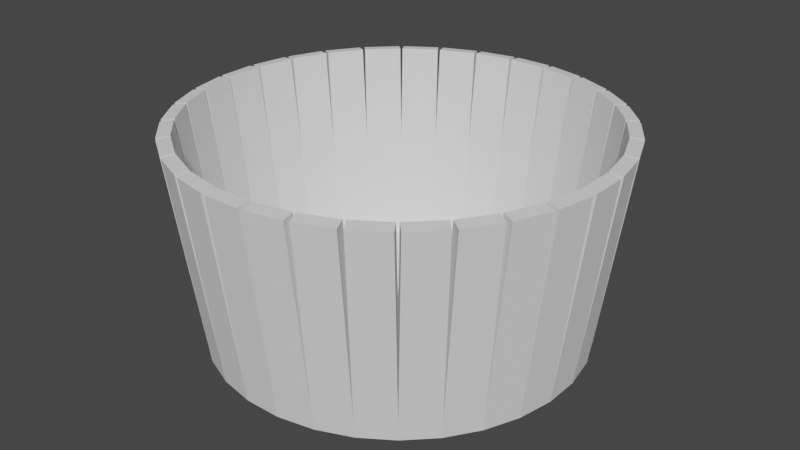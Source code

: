 # Source: bath.blend  (saved by Blender 2.90.8; exported with 4.5.12 LTS)
import bpy
from mathutils import Matrix  # noqa: F401  (used for matrix-valued properties, if any)

bpy.ops.wm.read_factory_settings(use_empty=True)
scene = bpy.context.scene
scene.name = 'Scene'

# ---- collections
col_collection = bpy.data.collections.new('Collection'); scene.collection.children.link(col_collection)

# ---- world
world_world = bpy.data.worlds.new('World'); scene.world = world_world
world_world.use_nodes = True; world_world.node_tree.nodes.clear()
_N = world_world.node_tree.nodes; _L = world_world.node_tree.links
n0 = _N.new('ShaderNodeOutputWorld'); n0.name = 'World Output'; n0.location = (300, 300)
n1 = _N.new('ShaderNodeBackground'); n1.name = 'Background'; n1.location = (10, 300)
n1.inputs[0].default_value = (0.05088, 0.05088, 0.05088, 1.0)
_L.new(n1.outputs[0], n0.inputs[0])
n0.is_active_output = True
world_world.color = (0.05088, 0.05088, 0.05088)
world_world.use_sun_shadow = False
world_world.sun_shadow_jitter_overblur = 0.0

# ---- meshes
me_cylinder = bpy.data.meshes.new('Cylinder')
me_cylinder.from_pydata([(0.0, 0.975, -0.0245), (0.0, 0.975, 0.0245), (0.1902, 0.9563, -0.0245), (0.1902, 0.9563, 0.0245), (0.3731, 0.9008, -0.0245), (0.3731, 0.9008, 0.0245), (0.5417, 0.8107, -0.0245), (0.5417, 0.8107, 0.0245), (0.6894, 0.6894, -0.0245), (0.6894, 0.6894, 0.0245), (0.8107, 0.5417, -0.0245), (0.8107, 0.5417, 0.0245), (0.9008, 0.3731, -0.0245), (0.9008, 0.3731, 0.0245), (0.9563, 0.1902, -0.0245), (0.9563, 0.1902, 0.0245), (0.975, 7.361e-08, -0.0245), (0.975, 7.361e-08, 0.0245), (0.9563, -0.1902, -0.0245), (0.9563, -0.1902, 0.0245), (0.9008, -0.3731, -0.0245), (0.9008, -0.3731, 0.0245), (0.8107, -0.5417, -0.0245), (0.8107, -0.5417, 0.0245), (0.6894, -0.6894, -0.0245), (0.6894, -0.6894, 0.0245), (0.5417, -0.8107, -0.0245), (0.5417, -0.8107, 0.0245), (0.3731, -0.9008, -0.0245), (0.3731, -0.9008, 0.0245), (0.1902, -0.9563, -0.0245), (0.1902, -0.9563, 0.0245), (-3.177e-07, -0.975, -0.0245), (-3.177e-07, -0.975, 0.0245), (-0.1902, -0.9563, -0.0245), (-0.1902, -0.9563, 0.0245), (-0.3731, -0.9008, -0.0245), (-0.3731, -0.9008, 0.0245), (-0.5417, -0.8107, -0.0245), (-0.5417, -0.8107, 0.0245), (-0.6894, -0.6894, -0.0245), (-0.6894, -0.6894, 0.0245), (-0.8107, -0.5417, -0.0245), (-0.8107, -0.5417, 0.0245), (-0.9008, -0.3731, -0.0245), (-0.9008, -0.3731, 0.0245), (-0.9563, -0.1902, -0.0245), (-0.9563, -0.1902, 0.0245), (-0.975, 9.415e-07, -0.0245), (-0.975, 9.415e-07, 0.0245), (-0.9563, 0.1902, -0.0245), (-0.9563, 0.1902, 0.0245), (-0.9008, 0.3731, -0.0245), (-0.9008, 0.3731, 0.0245), (-0.8107, 0.5417, -0.0245), (-0.8107, 0.5417, 0.0245), (-0.6894, 0.6894, -0.0245), (-0.6894, 0.6894, 0.0245), (-0.5417, 0.8107, -0.0245), (-0.5417, 0.8107, 0.0245), (-0.3731, 0.9008, -0.0245), (-0.3731, 0.9008, 0.0245), (-0.1902, 0.9563, -0.0245), (-0.1902, 0.9563, 0.0245), (-0.1, 0.9347, -0.01203), (-0.1, 1.085, 1.118), (-0.1, 1.004, -0.02128), (-0.1, 1.155, 1.109), (0.1, 0.9347, -0.01203), (0.1, 1.085, 1.118), (0.1, 1.004, -0.02128), (0.1, 1.155, 1.109), (0.08428, 0.9363, -0.01203), (0.1137, 1.084, 1.118), (0.09781, 1.004, -0.02128), (0.1272, 1.152, 1.109), (0.2804, 0.8972, -0.01203), (0.3098, 1.045, 1.118), (0.294, 0.9653, -0.02128), (0.3234, 1.113, 1.109), (0.2653, 0.9018, -0.01203), (0.323, 1.041, 1.118), (0.2919, 0.9659, -0.02128), (0.3495, 1.105, 1.109), (0.4501, 0.8253, -0.01203), (0.5077, 0.9645, 1.118), (0.4766, 0.8894, -0.02128), (0.5343, 1.029, 1.109), (0.4362, 0.8327, -0.01203), (0.5199, 0.958, 1.118), (0.4747, 0.8904, -0.02128), (0.5584, 1.016, 1.109), (0.6024, 0.7216, -0.01203), (0.6862, 0.8469, 1.118), (0.641, 0.7793, -0.02128), (0.7247, 0.9046, 1.109), (0.5902, 0.7317, -0.01203), (0.6968, 0.8382, 1.118), (0.6393, 0.7807, -0.02128), (0.7458, 0.8873, 1.109), (0.7317, 0.5902, -0.01203), (0.8382, 0.6968, 1.118), (0.7807, 0.6393, -0.02128), (0.8873, 0.7458, 1.109), (0.7216, 0.6024, -0.01203), (0.8469, 0.6862, 1.118), (0.7793, 0.641, -0.02128), (0.9046, 0.7247, 1.109), (0.8327, 0.4362, -0.01203), (0.958, 0.5199, 1.118), (0.8904, 0.4747, -0.02128), (1.016, 0.5584, 1.109), (0.8253, 0.4501, -0.01203), (0.9645, 0.5078, 1.118), (0.8894, 0.4766, -0.02128), (1.029, 0.5343, 1.109), (0.9018, 0.2653, -0.01203), (1.041, 0.323, 1.118), (0.9659, 0.2919, -0.02128), (1.105, 0.3495, 1.109), (0.8972, 0.2804, -0.01203), (1.045, 0.3098, 1.118), (0.9653, 0.294, -0.02128), (1.113, 0.3234, 1.109), (0.9363, 0.08428, -0.01203), (1.084, 0.1137, 1.118), (1.004, 0.09781, -0.02128), (1.152, 0.1272, 1.109), (0.9347, 0.1, -0.01203), (1.085, 0.1, 1.118), (1.004, 0.1, -0.02128), (1.155, 0.1, 1.109), (0.9347, -0.1, -0.01203), (1.085, -0.1, 1.118), (1.004, -0.1, -0.02128), (1.155, -0.1, 1.109), (0.9363, -0.08428, -0.01203), (1.084, -0.1137, 1.118), (1.004, -0.09781, -0.02128), (1.152, -0.1272, 1.109), (0.8972, -0.2804, -0.01203), (1.045, -0.3098, 1.118), (0.9653, -0.294, -0.02128), (1.113, -0.3234, 1.109), (0.9018, -0.2653, -0.01203), (1.041, -0.323, 1.118), (0.9659, -0.2919, -0.02128), (1.105, -0.3495, 1.109), (0.8253, -0.4501, -0.01203), (0.9645, -0.5077, 1.118), (0.8894, -0.4766, -0.02128), (1.029, -0.5343, 1.109), (0.8327, -0.4362, -0.01203), (0.958, -0.5199, 1.118), (0.8904, -0.4747, -0.02128), (1.016, -0.5584, 1.109), (0.7216, -0.6024, -0.01203), (0.8469, -0.6862, 1.118), (0.7793, -0.641, -0.02128), (0.9046, -0.7247, 1.109), (0.7317, -0.5902, -0.01203), (0.8382, -0.6968, 1.118), (0.7807, -0.6393, -0.02128), (0.8873, -0.7458, 1.109), (0.5902, -0.7317, -0.01203), (0.6968, -0.8382, 1.118), (0.6393, -0.7807, -0.02128), (0.7458, -0.8873, 1.109), (0.6024, -0.7216, -0.01203), (0.6862, -0.8469, 1.118), (0.641, -0.7793, -0.02128), (0.7247, -0.9046, 1.109), (0.4362, -0.8327, -0.01203), (0.5199, -0.958, 1.118), (0.4747, -0.8904, -0.02128), (0.5584, -1.016, 1.109), (0.4501, -0.8253, -0.01203), (0.5078, -0.9645, 1.118), (0.4766, -0.8894, -0.02128), (0.5343, -1.029, 1.109), (0.2653, -0.9018, -0.01203), (0.323, -1.041, 1.118), (0.2919, -0.9659, -0.02128), (0.3495, -1.105, 1.109), (0.2804, -0.8972, -0.01203), (0.3098, -1.045, 1.118), (0.294, -0.9653, -0.02128), (0.3234, -1.113, 1.109), (0.08428, -0.9363, -0.01203), (0.1137, -1.084, 1.118), (0.09781, -1.004, -0.02128), (0.1272, -1.152, 1.109), (0.1, -0.9347, -0.01203), (0.1, -1.085, 1.118), (0.1, -1.004, -0.02129), (0.1, -1.155, 1.109), (-0.1, -0.9347, -0.01203), (-0.1, -1.085, 1.118), (-0.1, -1.004, -0.02128), (-0.1, -1.155, 1.109), (-0.08427, -0.9363, -0.01203), (-0.1137, -1.084, 1.118), (-0.09781, -1.004, -0.02129), (-0.1272, -1.152, 1.109), (-0.2804, -0.8972, -0.01203), (-0.3098, -1.045, 1.118), (-0.294, -0.9653, -0.02128), (-0.3234, -1.113, 1.109), (-0.2653, -0.9018, -0.01203), (-0.323, -1.041, 1.118), (-0.2919, -0.9659, -0.02129), (-0.3495, -1.105, 1.109), (-0.4501, -0.8253, -0.01203), (-0.5077, -0.9645, 1.118), (-0.4766, -0.8894, -0.02129), (-0.5343, -1.029, 1.109), (-0.4362, -0.8327, -0.01203), (-0.5199, -0.958, 1.118), (-0.4747, -0.8904, -0.02129), (-0.5584, -1.016, 1.109), (-0.6024, -0.7216, -0.01203), (-0.6862, -0.8469, 1.118), (-0.641, -0.7793, -0.02129), (-0.7247, -0.9046, 1.109), (-0.5902, -0.7317, -0.01203), (-0.6968, -0.8382, 1.118), (-0.6393, -0.7807, -0.02129), (-0.7458, -0.8873, 1.109), (-0.7317, -0.5902, -0.01203), (-0.8382, -0.6968, 1.118), (-0.7807, -0.6393, -0.02129), (-0.8873, -0.7458, 1.109), (-0.7216, -0.6024, -0.01203), (-0.8469, -0.6862, 1.118), (-0.7793, -0.641, -0.02129), (-0.9046, -0.7247, 1.109), (-0.8327, -0.4362, -0.01203), (-0.958, -0.5199, 1.118), (-0.8904, -0.4747, -0.02129), (-1.016, -0.5584, 1.109), (-0.8253, -0.4501, -0.01203), (-0.9645, -0.5078, 1.118), (-0.8894, -0.4766, -0.02129), (-1.029, -0.5343, 1.109), (-0.9018, -0.2653, -0.01203), (-1.041, -0.323, 1.118), (-0.9659, -0.2919, -0.02129), (-1.105, -0.3495, 1.109), (-0.8972, -0.2804, -0.01203), (-1.045, -0.3098, 1.118), (-0.9653, -0.294, -0.02129), (-1.113, -0.3234, 1.109), (-0.9363, -0.08428, -0.01203), (-1.084, -0.1137, 1.118), (-1.004, -0.09781, -0.02129), (-1.152, -0.1272, 1.109), (-0.9347, -0.1, -0.01203), (-1.085, -0.1, 1.118), (-1.004, -0.1, -0.02129), (-1.155, -0.1, 1.109), (-0.9347, 0.1, -0.01203), (-1.085, 0.1, 1.118), (-1.004, 0.1, -0.02129), (-1.155, 0.1, 1.109), (-0.9363, 0.08428, -0.01203), (-1.084, 0.1137, 1.118), (-1.004, 0.09781, -0.02129), (-1.152, 0.1272, 1.109), (-0.8972, 0.2804, -0.01203), (-1.045, 0.3098, 1.118), (-0.9653, 0.294, -0.02129), (-1.113, 0.3234, 1.109), (-0.9018, 0.2653, -0.01203), (-1.041, 0.323, 1.118), (-0.9659, 0.2919, -0.02129), (-1.105, 0.3495, 1.109), (-0.8253, 0.4501, -0.01203), (-0.9645, 0.5077, 1.118), (-0.8894, 0.4766, -0.02129), (-1.029, 0.5343, 1.109), (-0.8327, 0.4362, -0.01203), (-0.958, 0.5199, 1.118), (-0.8904, 0.4747, -0.02129), (-1.016, 0.5584, 1.109), (-0.7216, 0.6024, -0.01203), (-0.8469, 0.6862, 1.118), (-0.7793, 0.641, -0.02129), (-0.9046, 0.7247, 1.109), (-0.7317, 0.5902, -0.01203), (-0.8382, 0.6968, 1.118), (-0.7807, 0.6393, -0.02129), (-0.8873, 0.7458, 1.109), (-0.5902, 0.7317, -0.01203), (-0.6968, 0.8382, 1.118), (-0.6393, 0.7807, -0.02129), (-0.7458, 0.8873, 1.109), (-0.6024, 0.7216, -0.01203), (-0.6862, 0.8469, 1.118), (-0.641, 0.7793, -0.02129), (-0.7247, 0.9046, 1.109), (-0.4362, 0.8327, -0.01203), (-0.5199, 0.958, 1.118), (-0.4747, 0.8904, -0.02129), (-0.5584, 1.016, 1.109), (-0.4501, 0.8253, -0.01203), (-0.5077, 0.9645, 1.118), (-0.4766, 0.8894, -0.02129), (-0.5343, 1.029, 1.109), (-0.2653, 0.9018, -0.01203), (-0.323, 1.041, 1.118), (-0.2919, 0.9659, -0.02129), (-0.3495, 1.105, 1.109), (-0.2804, 0.8972, -0.01203), (-0.3098, 1.045, 1.118), (-0.294, 0.9653, -0.02129), (-0.3234, 1.113, 1.109), (-0.08428, 0.9363, -0.01203), (-0.1137, 1.084, 1.118), (-0.09781, 1.004, -0.02129), (-0.1272, 1.152, 1.109)], [], [(0, 1, 3, 2), (2, 3, 5, 4), (4, 5, 7, 6), (6, 7, 9, 8), (8, 9, 11, 10), (10, 11, 13, 12), (12, 13, 15, 14), (14, 15, 17, 16), (16, 17, 19, 18), (18, 19, 21, 20), (20, 21, 23, 22), (22, 23, 25, 24), (24, 25, 27, 26), (26, 27, 29, 28), (28, 29, 31, 30), (30, 31, 33, 32), (32, 33, 35, 34), (34, 35, 37, 36), (36, 37, 39, 38), (38, 39, 41, 40), (40, 41, 43, 42), (42, 43, 45, 44), (44, 45, 47, 46), (46, 47, 49, 48), (48, 49, 51, 50), (50, 51, 53, 52), (52, 53, 55, 54), (54, 55, 57, 56), (56, 57, 59, 58), (58, 59, 61, 60), (3, 1, 63, 61, 59, 57, 55, 53, 51, 49, 47, 45, 43, 41, 39, 37, 35, 33, 31, 29, 27, 25, 23, 21, 19, 17, 15, 13, 11, 9, 7, 5), (60, 61, 63, 62), (62, 63, 1, 0), (0, 2, 4, 6, 8, 10, 12, 14, 16, 18, 20, 22, 24, 26, 28, 30, 32, 34, 36, 38, 40, 42, 44, 46, 48, 50, 52, 54, 56, 58, 60, 62), (64, 65, 67, 66), (66, 67, 71, 70), (70, 71, 69, 68), (68, 69, 65, 64), (66, 64, 68, 70), (71, 67, 65, 69), (72, 73, 75, 74), (74, 75, 79, 78), (78, 79, 77, 76), (76, 77, 73, 72), (74, 72, 76, 78), (79, 75, 73, 77), (80, 81, 83, 82), (82, 83, 87, 86), (86, 87, 85, 84), (84, 85, 81, 80), (82, 80, 84, 86), (87, 83, 81, 85), (88, 89, 91, 90), (90, 91, 95, 94), (94, 95, 93, 92), (92, 93, 89, 88), (90, 88, 92, 94), (95, 91, 89, 93), (96, 97, 99, 98), (98, 99, 103, 102), (102, 103, 101, 100), (100, 101, 97, 96), (98, 96, 100, 102), (103, 99, 97, 101), (104, 105, 107, 106), (106, 107, 111, 110), (110, 111, 109, 108), (108, 109, 105, 104), (106, 104, 108, 110), (111, 107, 105, 109), (112, 113, 115, 114), (114, 115, 119, 118), (118, 119, 117, 116), (116, 117, 113, 112), (114, 112, 116, 118), (119, 115, 113, 117), (120, 121, 123, 122), (122, 123, 127, 126), (126, 127, 125, 124), (124, 125, 121, 120), (122, 120, 124, 126), (127, 123, 121, 125), (128, 129, 131, 130), (130, 131, 135, 134), (134, 135, 133, 132), (132, 133, 129, 128), (130, 128, 132, 134), (135, 131, 129, 133), (136, 137, 139, 138), (138, 139, 143, 142), (142, 143, 141, 140), (140, 141, 137, 136), (138, 136, 140, 142), (143, 139, 137, 141), (144, 145, 147, 146), (146, 147, 151, 150), (150, 151, 149, 148), (148, 149, 145, 144), (146, 144, 148, 150), (151, 147, 145, 149), (152, 153, 155, 154), (154, 155, 159, 158), (158, 159, 157, 156), (156, 157, 153, 152), (154, 152, 156, 158), (159, 155, 153, 157), (160, 161, 163, 162), (162, 163, 167, 166), (166, 167, 165, 164), (164, 165, 161, 160), (162, 160, 164, 166), (167, 163, 161, 165), (168, 169, 171, 170), (170, 171, 175, 174), (174, 175, 173, 172), (172, 173, 169, 168), (170, 168, 172, 174), (175, 171, 169, 173), (176, 177, 179, 178), (178, 179, 183, 182), (182, 183, 181, 180), (180, 181, 177, 176), (178, 176, 180, 182), (183, 179, 177, 181), (184, 185, 187, 186), (186, 187, 191, 190), (190, 191, 189, 188), (188, 189, 185, 184), (186, 184, 188, 190), (191, 187, 185, 189), (192, 193, 195, 194), (194, 195, 199, 198), (198, 199, 197, 196), (196, 197, 193, 192), (194, 192, 196, 198), (199, 195, 193, 197), (200, 201, 203, 202), (202, 203, 207, 206), (206, 207, 205, 204), (204, 205, 201, 200), (202, 200, 204, 206), (207, 203, 201, 205), (208, 209, 211, 210), (210, 211, 215, 214), (214, 215, 213, 212), (212, 213, 209, 208), (210, 208, 212, 214), (215, 211, 209, 213), (216, 217, 219, 218), (218, 219, 223, 222), (222, 223, 221, 220), (220, 221, 217, 216), (218, 216, 220, 222), (223, 219, 217, 221), (224, 225, 227, 226), (226, 227, 231, 230), (230, 231, 229, 228), (228, 229, 225, 224), (226, 224, 228, 230), (231, 227, 225, 229), (232, 233, 235, 234), (234, 235, 239, 238), (238, 239, 237, 236), (236, 237, 233, 232), (234, 232, 236, 238), (239, 235, 233, 237), (240, 241, 243, 242), (242, 243, 247, 246), (246, 247, 245, 244), (244, 245, 241, 240), (242, 240, 244, 246), (247, 243, 241, 245), (248, 249, 251, 250), (250, 251, 255, 254), (254, 255, 253, 252), (252, 253, 249, 248), (250, 248, 252, 254), (255, 251, 249, 253), (256, 257, 259, 258), (258, 259, 263, 262), (262, 263, 261, 260), (260, 261, 257, 256), (258, 256, 260, 262), (263, 259, 257, 261), (264, 265, 267, 266), (266, 267, 271, 270), (270, 271, 269, 268), (268, 269, 265, 264), (266, 264, 268, 270), (271, 267, 265, 269), (272, 273, 275, 274), (274, 275, 279, 278), (278, 279, 277, 276), (276, 277, 273, 272), (274, 272, 276, 278), (279, 275, 273, 277), (280, 281, 283, 282), (282, 283, 287, 286), (286, 287, 285, 284), (284, 285, 281, 280), (282, 280, 284, 286), (287, 283, 281, 285), (288, 289, 291, 290), (290, 291, 295, 294), (294, 295, 293, 292), (292, 293, 289, 288), (290, 288, 292, 294), (295, 291, 289, 293), (296, 297, 299, 298), (298, 299, 303, 302), (302, 303, 301, 300), (300, 301, 297, 296), (298, 296, 300, 302), (303, 299, 297, 301), (304, 305, 307, 306), (306, 307, 311, 310), (310, 311, 309, 308), (308, 309, 305, 304), (306, 304, 308, 310), (311, 307, 305, 309), (312, 313, 315, 314), (314, 315, 319, 318), (318, 319, 317, 316), (316, 317, 313, 312), (314, 312, 316, 318), (319, 315, 313, 317)])
_uv = me_cylinder.uv_layers.new(name='UVMap')
_uv.uv.foreach_set('vector', [1.0, 0.5, 1.0, 1.0, 0.9688, 1.0, 0.9688, 0.5, 0.9688, 0.5, 0.9688, 1.0, 0.9375, 1.0, 0.9375, 0.5, 0.9375, 0.5, 0.9375, 1.0, 0.9062, 1.0, 0.9062, 0.5, 0.9062, 0.5, 0.9062, 1.0, 0.875, 1.0, 0.875, 0.5, 0.875, 0.5, 0.875, 1.0, 0.8438, 1.0, 0.8438, 0.5, 0.8438, 0.5, 0.8438, 1.0, 0.8125, 1.0, 0.8125, 0.5, 0.8125, 0.5, 0.8125, 1.0, 0.7812, 1.0, 0.7812, 0.5, 0.7812, 0.5, 0.7812, 1.0, 0.75, 1.0, 0.75, 0.5, 0.75, 0.5, 0.75, 1.0, 0.7188, 1.0, 0.7188, 0.5, 0.7188, 0.5, 0.7188, 1.0, 0.6875, 1.0, 0.6875, 0.5, 0.6875, 0.5, 0.6875, 1.0, 0.6562, 1.0, 0.6562, 0.5, 0.6562, 0.5, 0.6562, 1.0, 0.625, 1.0, 0.625, 0.5, 0.625, 0.5, 0.625, 1.0, 0.5938, 1.0, 0.5938, 0.5, 0.5938, 0.5, 0.5938, 1.0, 0.5625, 1.0, 0.5625, 0.5, 0.5625, 0.5, 0.5625, 1.0, 0.5312, 1.0, 0.5312, 0.5, 0.5312, 0.5, 0.5312, 1.0, 0.5, 1.0, 0.5, 0.5, 0.5, 0.5, 0.5, 1.0, 0.4688, 1.0, 0.4688, 0.5, 0.4688, 0.5, 0.4688, 1.0, 0.4375, 1.0, 0.4375, 0.5, 0.4375, 0.5, 0.4375, 1.0, 0.4062, 1.0, 0.4062, 0.5, 0.4062, 0.5, 0.4062, 1.0, 0.375, 1.0, 0.375, 0.5, 0.375, 0.5, 0.375, 1.0, 0.3438, 1.0, 0.3438, 0.5, 0.3438, 0.5, 0.3438, 1.0, 0.3125, 1.0, 0.3125, 0.5, 0.3125, 0.5, 0.3125, 1.0, 0.2812, 1.0, 0.2812, 0.5, 0.2812, 0.5, 0.2812, 1.0, 0.25, 1.0, 0.25, 0.5, 0.25, 0.5, 0.25, 1.0, 0.2188, 1.0, 0.2188, 0.5, 0.2188, 0.5, 0.2188, 1.0, 0.1875, 1.0, 0.1875, 0.5, 0.1875, 0.5, 0.1875, 1.0, 0.1562, 1.0, 0.1562, 0.5, 0.1562, 0.5, 0.1562, 1.0, 0.125, 1.0, 0.125, 0.5, 0.125, 0.5, 0.125, 1.0, 0.09375, 1.0, 0.09375, 0.5, 0.09375, 0.5, 0.09375, 1.0, 0.0625, 1.0, 0.0625, 0.5, 0.2968, 0.4854, 0.25, 0.49, 0.2032, 0.4854, 0.1582, 0.4717, 0.1167, 0.4496, 0.08029, 0.4197, 0.05045, 0.3833, 0.02827, 0.3418, 0.01461, 0.2968, 0.01, 0.25, 0.01461, 0.2032, 0.02827, 0.1582, 0.05045, 0.1167, 0.08029, 0.08029, 0.1167, 0.05045, 0.1582, 0.02827, 0.2032, 0.01461, 0.25, 0.01, 0.2968, 0.01461, 0.3418, 0.02827, 0.3833, 0.05045, 0.4197, 0.08029, 0.4496, 0.1167, 0.4717, 0.1582, 0.4854, 0.2032, 0.49, 0.25, 0.4854, 0.2968, 0.4717, 0.3418, 0.4496, 0.3833, 0.4197, 0.4197, 0.3833, 0.4496, 0.3418, 0.4717, 0.0625, 0.5, 0.0625, 1.0, 0.03125, 1.0, 0.03125, 0.5, 0.03125, 0.5, 0.03125, 1.0, 0.0, 1.0, 0.0, 0.5, 0.75, 0.49, 0.7968, 0.4854, 0.8418, 0.4717, 0.8833, 0.4496, 0.9197, 0.4197, 0.9496, 0.3833, 0.9717, 0.3418, 0.9854, 0.2968, 0.99, 0.25, 0.9854, 0.2032, 0.9717, 0.1582, 0.9496, 0.1167, 0.9197, 0.08029, 0.8833, 0.05045, 0.8418, 0.02827, 0.7968, 0.01461, 0.75, 0.01, 0.7032, 0.01461, 0.6582, 0.02827, 0.6167, 0.05045, 0.5803, 0.08029, 0.5504, 0.1167, 0.5283, 0.1582, 0.5146, 0.2032, 0.51, 0.25, 0.5146, 0.2968, 0.5283, 0.3418, 0.5504, 0.3833, 0.5803, 0.4197, 0.6167, 0.4496, 0.6582, 0.4717, 0.7032, 0.4854, 0.375, 0.0, 0.625, 0.0, 0.625, 0.25, 0.375, 0.25, 0.375, 0.25, 0.625, 0.25, 0.625, 0.5, 0.375, 0.5, 0.375, 0.5, 0.625, 0.5, 0.625, 0.75, 0.375, 0.75, 0.375, 0.75, 0.625, 0.75, 0.625, 1.0, 0.375, 1.0, 0.125, 0.5, 0.125, 0.75, 0.375, 0.75, 0.375, 0.5, 0.625, 0.5, 0.875, 0.5, 0.875, 0.75, 0.625, 0.75, 0.375, 0.0, 0.625, 0.0, 0.625, 0.25, 0.375, 0.25, 0.375, 0.25, 0.625, 0.25, 0.625, 0.5, 0.375, 0.5, 0.375, 0.5, 0.625, 0.5, 0.625, 0.75, 0.375, 0.75, 0.375, 0.75, 0.625, 0.75, 0.625, 1.0, 0.375, 1.0, 0.125, 0.5, 0.125, 0.75, 0.375, 0.75, 0.375, 0.5, 0.625, 0.5, 0.875, 0.5, 0.875, 0.75, 0.625, 0.75, 0.375, 0.0, 0.625, 0.0, 0.625, 0.25, 0.375, 0.25, 0.375, 0.25, 0.625, 0.25, 0.625, 0.5, 0.375, 0.5, 0.375, 0.5, 0.625, 0.5, 0.625, 0.75, 0.375, 0.75, 0.375, 0.75, 0.625, 0.75, 0.625, 1.0, 0.375, 1.0, 0.125, 0.5, 0.125, 0.75, 0.375, 0.75, 0.375, 0.5, 0.625, 0.5, 0.875, 0.5, 0.875, 0.75, 0.625, 0.75, 0.375, 0.0, 0.625, 0.0, 0.625, 0.25, 0.375, 0.25, 0.375, 0.25, 0.625, 0.25, 0.625, 0.5, 0.375, 0.5, 0.375, 0.5, 0.625, 0.5, 0.625, 0.75, 0.375, 0.75, 0.375, 0.75, 0.625, 0.75, 0.625, 1.0, 0.375, 1.0, 0.125, 0.5, 0.125, 0.75, 0.375, 0.75, 0.375, 0.5, 0.625, 0.5, 0.875, 0.5, 0.875, 0.75, 0.625, 0.75, 0.375, 0.0, 0.625, 0.0, 0.625, 0.25, 0.375, 0.25, 0.375, 0.25, 0.625, 0.25, 0.625, 0.5, 0.375, 0.5, 0.375, 0.5, 0.625, 0.5, 0.625, 0.75, 0.375, 0.75, 0.375, 0.75, 0.625, 0.75, 0.625, 1.0, 0.375, 1.0, 0.125, 0.5, 0.125, 0.75, 0.375, 0.75, 0.375, 0.5, 0.625, 0.5, 0.875, 0.5, 0.875, 0.75, 0.625, 0.75, 0.375, 0.0, 0.625, 0.0, 0.625, 0.25, 0.375, 0.25, 0.375, 0.25, 0.625, 0.25, 0.625, 0.5, 0.375, 0.5, 0.375, 0.5, 0.625, 0.5, 0.625, 0.75, 0.375, 0.75, 0.375, 0.75, 0.625, 0.75, 0.625, 1.0, 0.375, 1.0, 0.125, 0.5, 0.125, 0.75, 0.375, 0.75, 0.375, 0.5, 0.625, 0.5, 0.875, 0.5, 0.875, 0.75, 0.625, 0.75, 0.375, 0.0, 0.625, 0.0, 0.625, 0.25, 0.375, 0.25, 0.375, 0.25, 0.625, 0.25, 0.625, 0.5, 0.375, 0.5, 0.375, 0.5, 0.625, 0.5, 0.625, 0.75, 0.375, 0.75, 0.375, 0.75, 0.625, 0.75, 0.625, 1.0, 0.375, 1.0, 0.125, 0.5, 0.125, 0.75, 0.375, 0.75, 0.375, 0.5, 0.625, 0.5, 0.875, 0.5, 0.875, 0.75, 0.625, 0.75, 0.375, 0.0, 0.625, 0.0, 0.625, 0.25, 0.375, 0.25, 0.375, 0.25, 0.625, 0.25, 0.625, 0.5, 0.375, 0.5, 0.375, 0.5, 0.625, 0.5, 0.625, 0.75, 0.375, 0.75, 0.375, 0.75, 0.625, 0.75, 0.625, 1.0, 0.375, 1.0, 0.125, 0.5, 0.125, 0.75, 0.375, 0.75, 0.375, 0.5, 0.625, 0.5, 0.875, 0.5, 0.875, 0.75, 0.625, 0.75, 0.375, 0.0, 0.625, 0.0, 0.625, 0.25, 0.375, 0.25, 0.375, 0.25, 0.625, 0.25, 0.625, 0.5, 0.375, 0.5, 0.375, 0.5, 0.625, 0.5, 0.625, 0.75, 0.375, 0.75, 0.375, 0.75, 0.625, 0.75, 0.625, 1.0, 0.375, 1.0, 0.125, 0.5, 0.125, 0.75, 0.375, 0.75, 0.375, 0.5, 0.625, 0.5, 0.875, 0.5, 0.875, 0.75, 0.625, 0.75, 0.375, 0.0, 0.625, 0.0, 0.625, 0.25, 0.375, 0.25, 0.375, 0.25, 0.625, 0.25, 0.625, 0.5, 0.375, 0.5, 0.375, 0.5, 0.625, 0.5, 0.625, 0.75, 0.375, 0.75, 0.375, 0.75, 0.625, 0.75, 0.625, 1.0, 0.375, 1.0, 0.125, 0.5, 0.125, 0.75, 0.375, 0.75, 0.375, 0.5, 0.625, 0.5, 0.875, 0.5, 0.875, 0.75, 0.625, 0.75, 0.375, 0.0, 0.625, 0.0, 0.625, 0.25, 0.375, 0.25, 0.375, 0.25, 0.625, 0.25, 0.625, 0.5, 0.375, 0.5, 0.375, 0.5, 0.625, 0.5, 0.625, 0.75, 0.375, 0.75, 0.375, 0.75, 0.625, 0.75, 0.625, 1.0, 0.375, 1.0, 0.125, 0.5, 0.125, 0.75, 0.375, 0.75, 0.375, 0.5, 0.625, 0.5, 0.875, 0.5, 0.875, 0.75, 0.625, 0.75, 0.375, 0.0, 0.625, 0.0, 0.625, 0.25, 0.375, 0.25, 0.375, 0.25, 0.625, 0.25, 0.625, 0.5, 0.375, 0.5, 0.375, 0.5, 0.625, 0.5, 0.625, 0.75, 0.375, 0.75, 0.375, 0.75, 0.625, 0.75, 0.625, 1.0, 0.375, 1.0, 0.125, 0.5, 0.125, 0.75, 0.375, 0.75, 0.375, 0.5, 0.625, 0.5, 0.875, 0.5, 0.875, 0.75, 0.625, 0.75, 0.375, 0.0, 0.625, 0.0, 0.625, 0.25, 0.375, 0.25, 0.375, 0.25, 0.625, 0.25, 0.625, 0.5, 0.375, 0.5, 0.375, 0.5, 0.625, 0.5, 0.625, 0.75, 0.375, 0.75, 0.375, 0.75, 0.625, 0.75, 0.625, 1.0, 0.375, 1.0, 0.125, 0.5, 0.125, 0.75, 0.375, 0.75, 0.375, 0.5, 0.625, 0.5, 0.875, 0.5, 0.875, 0.75, 0.625, 0.75, 0.375, 0.0, 0.625, 0.0, 0.625, 0.25, 0.375, 0.25, 0.375, 0.25, 0.625, 0.25, 0.625, 0.5, 0.375, 0.5, 0.375, 0.5, 0.625, 0.5, 0.625, 0.75, 0.375, 0.75, 0.375, 0.75, 0.625, 0.75, 0.625, 1.0, 0.375, 1.0, 0.125, 0.5, 0.125, 0.75, 0.375, 0.75, 0.375, 0.5, 0.625, 0.5, 0.875, 0.5, 0.875, 0.75, 0.625, 0.75, 0.375, 0.0, 0.625, 0.0, 0.625, 0.25, 0.375, 0.25, 0.375, 0.25, 0.625, 0.25, 0.625, 0.5, 0.375, 0.5, 0.375, 0.5, 0.625, 0.5, 0.625, 0.75, 0.375, 0.75, 0.375, 0.75, 0.625, 0.75, 0.625, 1.0, 0.375, 1.0, 0.125, 0.5, 0.125, 0.75, 0.375, 0.75, 0.375, 0.5, 0.625, 0.5, 0.875, 0.5, 0.875, 0.75, 0.625, 0.75, 0.375, 0.0, 0.625, 0.0, 0.625, 0.25, 0.375, 0.25, 0.375, 0.25, 0.625, 0.25, 0.625, 0.5, 0.375, 0.5, 0.375, 0.5, 0.625, 0.5, 0.625, 0.75, 0.375, 0.75, 0.375, 0.75, 0.625, 0.75, 0.625, 1.0, 0.375, 1.0, 0.125, 0.5, 0.125, 0.75, 0.375, 0.75, 0.375, 0.5, 0.625, 0.5, 0.875, 0.5, 0.875, 0.75, 0.625, 0.75, 0.375, 0.0, 0.625, 0.0, 0.625, 0.25, 0.375, 0.25, 0.375, 0.25, 0.625, 0.25, 0.625, 0.5, 0.375, 0.5, 0.375, 0.5, 0.625, 0.5, 0.625, 0.75, 0.375, 0.75, 0.375, 0.75, 0.625, 0.75, 0.625, 1.0, 0.375, 1.0, 0.125, 0.5, 0.125, 0.75, 0.375, 0.75, 0.375, 0.5, 0.625, 0.5, 0.875, 0.5, 0.875, 0.75, 0.625, 0.75, 0.375, 0.0, 0.625, 0.0, 0.625, 0.25, 0.375, 0.25, 0.375, 0.25, 0.625, 0.25, 0.625, 0.5, 0.375, 0.5, 0.375, 0.5, 0.625, 0.5, 0.625, 0.75, 0.375, 0.75, 0.375, 0.75, 0.625, 0.75, 0.625, 1.0, 0.375, 1.0, 0.125, 0.5, 0.125, 0.75, 0.375, 0.75, 0.375, 0.5, 0.625, 0.5, 0.875, 0.5, 0.875, 0.75, 0.625, 0.75, 0.375, 0.0, 0.625, 0.0, 0.625, 0.25, 0.375, 0.25, 0.375, 0.25, 0.625, 0.25, 0.625, 0.5, 0.375, 0.5, 0.375, 0.5, 0.625, 0.5, 0.625, 0.75, 0.375, 0.75, 0.375, 0.75, 0.625, 0.75, 0.625, 1.0, 0.375, 1.0, 0.125, 0.5, 0.125, 0.75, 0.375, 0.75, 0.375, 0.5, 0.625, 0.5, 0.875, 0.5, 0.875, 0.75, 0.625, 0.75, 0.375, 0.0, 0.625, 0.0, 0.625, 0.25, 0.375, 0.25, 0.375, 0.25, 0.625, 0.25, 0.625, 0.5, 0.375, 0.5, 0.375, 0.5, 0.625, 0.5, 0.625, 0.75, 0.375, 0.75, 0.375, 0.75, 0.625, 0.75, 0.625, 1.0, 0.375, 1.0, 0.125, 0.5, 0.125, 0.75, 0.375, 0.75, 0.375, 0.5, 0.625, 0.5, 0.875, 0.5, 0.875, 0.75, 0.625, 0.75, 0.375, 0.0, 0.625, 0.0, 0.625, 0.25, 0.375, 0.25, 0.375, 0.25, 0.625, 0.25, 0.625, 0.5, 0.375, 0.5, 0.375, 0.5, 0.625, 0.5, 0.625, 0.75, 0.375, 0.75, 0.375, 0.75, 0.625, 0.75, 0.625, 1.0, 0.375, 1.0, 0.125, 0.5, 0.125, 0.75, 0.375, 0.75, 0.375, 0.5, 0.625, 0.5, 0.875, 0.5, 0.875, 0.75, 0.625, 0.75, 0.375, 0.0, 0.625, 0.0, 0.625, 0.25, 0.375, 0.25, 0.375, 0.25, 0.625, 0.25, 0.625, 0.5, 0.375, 0.5, 0.375, 0.5, 0.625, 0.5, 0.625, 0.75, 0.375, 0.75, 0.375, 0.75, 0.625, 0.75, 0.625, 1.0, 0.375, 1.0, 0.125, 0.5, 0.125, 0.75, 0.375, 0.75, 0.375, 0.5, 0.625, 0.5, 0.875, 0.5, 0.875, 0.75, 0.625, 0.75, 0.375, 0.0, 0.625, 0.0, 0.625, 0.25, 0.375, 0.25, 0.375, 0.25, 0.625, 0.25, 0.625, 0.5, 0.375, 0.5, 0.375, 0.5, 0.625, 0.5, 0.625, 0.75, 0.375, 0.75, 0.375, 0.75, 0.625, 0.75, 0.625, 1.0, 0.375, 1.0, 0.125, 0.5, 0.125, 0.75, 0.375, 0.75, 0.375, 0.5, 0.625, 0.5, 0.875, 0.5, 0.875, 0.75, 0.625, 0.75, 0.375, 0.0, 0.625, 0.0, 0.625, 0.25, 0.375, 0.25, 0.375, 0.25, 0.625, 0.25, 0.625, 0.5, 0.375, 0.5, 0.375, 0.5, 0.625, 0.5, 0.625, 0.75, 0.375, 0.75, 0.375, 0.75, 0.625, 0.75, 0.625, 1.0, 0.375, 1.0, 0.125, 0.5, 0.125, 0.75, 0.375, 0.75, 0.375, 0.5, 0.625, 0.5, 0.875, 0.5, 0.875, 0.75, 0.625, 0.75, 0.375, 0.0, 0.625, 0.0, 0.625, 0.25, 0.375, 0.25, 0.375, 0.25, 0.625, 0.25, 0.625, 0.5, 0.375, 0.5, 0.375, 0.5, 0.625, 0.5, 0.625, 0.75, 0.375, 0.75, 0.375, 0.75, 0.625, 0.75, 0.625, 1.0, 0.375, 1.0, 0.125, 0.5, 0.125, 0.75, 0.375, 0.75, 0.375, 0.5, 0.625, 0.5, 0.875, 0.5, 0.875, 0.75, 0.625, 0.75, 0.375, 0.0, 0.625, 0.0, 0.625, 0.25, 0.375, 0.25, 0.375, 0.25, 0.625, 0.25, 0.625, 0.5, 0.375, 0.5, 0.375, 0.5, 0.625, 0.5, 0.625, 0.75, 0.375, 0.75, 0.375, 0.75, 0.625, 0.75, 0.625, 1.0, 0.375, 1.0, 0.125, 0.5, 0.125, 0.75, 0.375, 0.75, 0.375, 0.5, 0.625, 0.5, 0.875, 0.5, 0.875, 0.75, 0.625, 0.75, 0.375, 0.0, 0.625, 0.0, 0.625, 0.25, 0.375, 0.25, 0.375, 0.25, 0.625, 0.25, 0.625, 0.5, 0.375, 0.5, 0.375, 0.5, 0.625, 0.5, 0.625, 0.75, 0.375, 0.75, 0.375, 0.75, 0.625, 0.75, 0.625, 1.0, 0.375, 1.0, 0.125, 0.5, 0.125, 0.75, 0.375, 0.75, 0.375, 0.5, 0.625, 0.5, 0.875, 0.5, 0.875, 0.75, 0.625, 0.75, 0.375, 0.0, 0.625, 0.0, 0.625, 0.25, 0.375, 0.25, 0.375, 0.25, 0.625, 0.25, 0.625, 0.5, 0.375, 0.5, 0.375, 0.5, 0.625, 0.5, 0.625, 0.75, 0.375, 0.75, 0.375, 0.75, 0.625, 0.75, 0.625, 1.0, 0.375, 1.0, 0.125, 0.5, 0.125, 0.75, 0.375, 0.75, 0.375, 0.5, 0.625, 0.5, 0.875, 0.5, 0.875, 0.75, 0.625, 0.75, 0.375, 0.0, 0.625, 0.0, 0.625, 0.25, 0.375, 0.25, 0.375, 0.25, 0.625, 0.25, 0.625, 0.5, 0.375, 0.5, 0.375, 0.5, 0.625, 0.5, 0.625, 0.75, 0.375, 0.75, 0.375, 0.75, 0.625, 0.75, 0.625, 1.0, 0.375, 1.0, 0.125, 0.5, 0.125, 0.75, 0.375, 0.75, 0.375, 0.5, 0.625, 0.5, 0.875, 0.5, 0.875, 0.75, 0.625, 0.75, 0.375, 0.0, 0.625, 0.0, 0.625, 0.25, 0.375, 0.25, 0.375, 0.25, 0.625, 0.25, 0.625, 0.5, 0.375, 0.5, 0.375, 0.5, 0.625, 0.5, 0.625, 0.75, 0.375, 0.75, 0.375, 0.75, 0.625, 0.75, 0.625, 1.0, 0.375, 1.0, 0.125, 0.5, 0.125, 0.75, 0.375, 0.75, 0.375, 0.5, 0.625, 0.5, 0.875, 0.5, 0.875, 0.75, 0.625, 0.75, 0.375, 0.0, 0.625, 0.0, 0.625, 0.25, 0.375, 0.25, 0.375, 0.25, 0.625, 0.25, 0.625, 0.5, 0.375, 0.5, 0.375, 0.5, 0.625, 0.5, 0.625, 0.75, 0.375, 0.75, 0.375, 0.75, 0.625, 0.75, 0.625, 1.0, 0.375, 1.0, 0.125, 0.5, 0.125, 0.75, 0.375, 0.75, 0.375, 0.5, 0.625, 0.5, 0.875, 0.5, 0.875, 0.75, 0.625, 0.75, 0.375, 0.0, 0.625, 0.0, 0.625, 0.25, 0.375, 0.25, 0.375, 0.25, 0.625, 0.25, 0.625, 0.5, 0.375, 0.5, 0.375, 0.5, 0.625, 0.5, 0.625, 0.75, 0.375, 0.75, 0.375, 0.75, 0.625, 0.75, 0.625, 1.0, 0.375, 1.0, 0.125, 0.5, 0.125, 0.75, 0.375, 0.75, 0.375, 0.5, 0.625, 0.5, 0.875, 0.5, 0.875, 0.75, 0.625, 0.75])
me_cylinder.use_remesh_fix_poles = True
me_cylinder.use_remesh_preserve_attributes = False
me_cylinder.use_mirror_vertex_groups = False
me_cylinder.update()

# ---- objects
ob_cylinder = bpy.data.objects.new('Cylinder', me_cylinder)

# ---- transforms, parenting, visibility, modifiers, constraints
ob_cylinder.location = (0.0, 0.0, -0.5483)
ob_cylinder.lineart.crease_threshold = 0.0

# ---- collection membership
col_collection.objects.link(ob_cylinder)

# ---- scene / render settings (as saved in the file)
scene.frame_start = 1; scene.frame_end = 250; scene.frame_set(1)
scene.render.engine = 'BLENDER_EEVEE_NEXT'
scene.cycles.use_denoising = False
scene.cycles.samples = 128
scene.cycles.sampling_pattern = 'TABULATED_SOBOL'
scene.cycles.use_adaptive_sampling = False
scene.cycles.use_light_tree = False
scene.view_settings.view_transform = 'Filmic'
bpy.context.view_layer.update()

# ---- added for rendering (the .blend has no active camera and no usable light): camera, sun
cam_auto = bpy.data.cameras.new('AutoCamera')
cam_auto.lens = 50.0
cam_auto.sensor_width = 36.0
cam_auto.clip_end = 1000.0
ob_auto_camera = bpy.data.objects.new('AutoCamera', cam_auto)
scene.collection.objects.link(ob_auto_camera)
ob_auto_camera.location = (3.20151, -3.84181, 2.5596)
ob_auto_camera.rotation_euler = (1.09748, -7.21219e-08, 0.694738)
scene.camera = ob_auto_camera
light_auto_sun = bpy.data.lights.new('AutoSun', 'SUN')
light_auto_sun.energy = 3.0
light_auto_sun.angle = 0.0523599
ob_auto_sun = bpy.data.objects.new('AutoSun', light_auto_sun)
scene.collection.objects.link(ob_auto_sun)
ob_auto_sun.rotation_euler = (0.872665, 0.174533, 0.523599)
bpy.context.view_layer.update()
